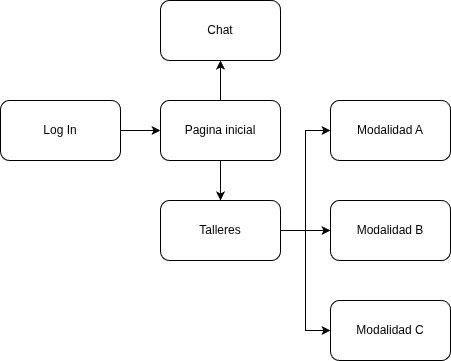

The diagram above was exported from draw.io. Its source (the exported page's mxGraphModel, read from the mxfile embedded in the PNG):
<mxGraphModel dx="1424" dy="760" grid="1" gridSize="10" guides="1" tooltips="1" connect="1" arrows="1" fold="1" page="1" pageScale="1" pageWidth="827" pageHeight="1169" math="0" shadow="0">
  <root>
    <mxCell id="0" />
    <mxCell id="1" parent="0" />
    <mxCell id="5KHsbH7uf_jn3bj_dC_t-11" edge="1" parent="1" source="5KHsbH7uf_jn3bj_dC_t-1" style="edgeStyle=orthogonalEdgeStyle;rounded=0;orthogonalLoop=1;jettySize=auto;html=1;entryX=0;entryY=0.5;entryDx=0;entryDy=0;" target="5KHsbH7uf_jn3bj_dC_t-3">
      <mxGeometry relative="1" as="geometry" />
    </mxCell>
    <mxCell id="5KHsbH7uf_jn3bj_dC_t-1" parent="1" style="rounded=1;whiteSpace=wrap;html=1;" value="Log In" vertex="1">
      <mxGeometry height="60" width="120" x="189" y="140" as="geometry" />
    </mxCell>
    <mxCell id="5KHsbH7uf_jn3bj_dC_t-17" edge="1" parent="1" source="5KHsbH7uf_jn3bj_dC_t-3" style="edgeStyle=orthogonalEdgeStyle;rounded=0;orthogonalLoop=1;jettySize=auto;html=1;" target="5KHsbH7uf_jn3bj_dC_t-16">
      <mxGeometry relative="1" as="geometry" />
    </mxCell>
    <mxCell id="5KHsbH7uf_jn3bj_dC_t-21" edge="1" parent="1" source="5KHsbH7uf_jn3bj_dC_t-3" style="edgeStyle=orthogonalEdgeStyle;rounded=0;orthogonalLoop=1;jettySize=auto;html=1;entryX=0.5;entryY=1;entryDx=0;entryDy=0;" target="5KHsbH7uf_jn3bj_dC_t-20">
      <mxGeometry relative="1" as="geometry" />
    </mxCell>
    <mxCell id="5KHsbH7uf_jn3bj_dC_t-3" parent="1" style="rounded=1;whiteSpace=wrap;html=1;" value="Pagina inicial" vertex="1">
      <mxGeometry height="60" width="120" x="349" y="140" as="geometry" />
    </mxCell>
    <mxCell id="5KHsbH7uf_jn3bj_dC_t-4" parent="1" style="rounded=1;whiteSpace=wrap;html=1;" value="Modalidad A" vertex="1">
      <mxGeometry height="60" width="120" x="519" y="140" as="geometry" />
    </mxCell>
    <mxCell id="5KHsbH7uf_jn3bj_dC_t-5" parent="1" style="rounded=1;whiteSpace=wrap;html=1;" value="Modalidad C" vertex="1">
      <mxGeometry height="60" width="120" x="519" y="340" as="geometry" />
    </mxCell>
    <mxCell id="5KHsbH7uf_jn3bj_dC_t-12" parent="1" style="rounded=1;whiteSpace=wrap;html=1;" value="Modalidad B" vertex="1">
      <mxGeometry height="60" width="120" x="519" y="240" as="geometry" />
    </mxCell>
    <mxCell id="5KHsbH7uf_jn3bj_dC_t-22" edge="1" parent="1" source="5KHsbH7uf_jn3bj_dC_t-16" style="edgeStyle=orthogonalEdgeStyle;rounded=0;orthogonalLoop=1;jettySize=auto;html=1;entryX=0;entryY=0.5;entryDx=0;entryDy=0;" target="5KHsbH7uf_jn3bj_dC_t-4">
      <mxGeometry relative="1" as="geometry" />
    </mxCell>
    <mxCell id="5KHsbH7uf_jn3bj_dC_t-24" edge="1" parent="1" source="5KHsbH7uf_jn3bj_dC_t-16" style="edgeStyle=orthogonalEdgeStyle;rounded=0;orthogonalLoop=1;jettySize=auto;html=1;entryX=0;entryY=0.5;entryDx=0;entryDy=0;" target="5KHsbH7uf_jn3bj_dC_t-12">
      <mxGeometry relative="1" as="geometry" />
    </mxCell>
    <mxCell id="5KHsbH7uf_jn3bj_dC_t-25" edge="1" parent="1" source="5KHsbH7uf_jn3bj_dC_t-16" style="edgeStyle=orthogonalEdgeStyle;rounded=0;orthogonalLoop=1;jettySize=auto;html=1;entryX=0;entryY=0.5;entryDx=0;entryDy=0;" target="5KHsbH7uf_jn3bj_dC_t-5">
      <mxGeometry relative="1" as="geometry" />
    </mxCell>
    <mxCell id="5KHsbH7uf_jn3bj_dC_t-16" parent="1" style="rounded=1;whiteSpace=wrap;html=1;" value="Talleres" vertex="1">
      <mxGeometry height="60" width="120" x="349" y="240" as="geometry" />
    </mxCell>
    <mxCell id="5KHsbH7uf_jn3bj_dC_t-20" parent="1" style="rounded=1;whiteSpace=wrap;html=1;" value="Chat" vertex="1">
      <mxGeometry height="60" width="120" x="349" y="40" as="geometry" />
    </mxCell>
  </root>
</mxGraphModel>